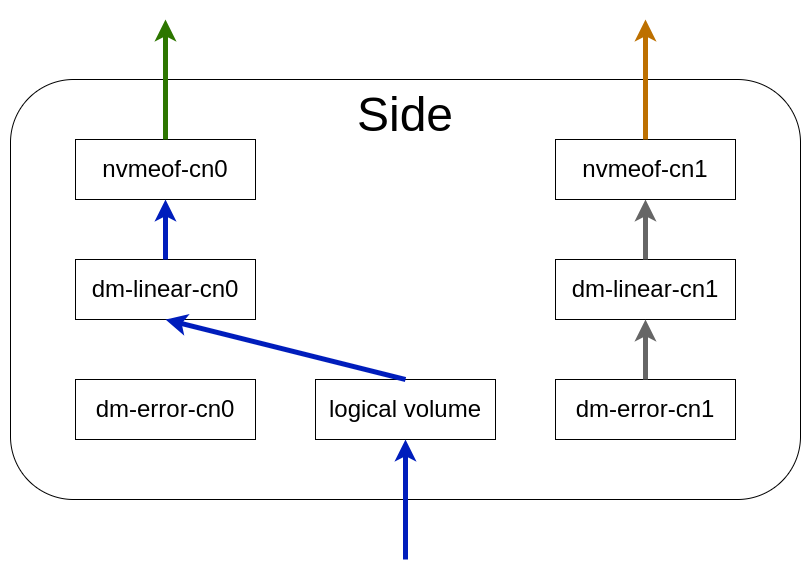

The diagram above was exported from draw.io. Its source (the exported page's mxGraphModel, read from the mxfile embedded in the PNG):
<mxGraphModel dx="2894" dy="553" grid="1" gridSize="10" guides="1" tooltips="1" connect="1" arrows="1" fold="1" page="1" pageScale="1" pageWidth="850" pageHeight="1100" math="0" shadow="0">
  <root>
    <mxCell id="0" />
    <mxCell id="1" parent="0" />
    <mxCell id="VXYyYXyg9Wci2ReQUuq8-34" value="&lt;span style=&quot;font-size: 48px;&quot;&gt;Side&lt;/span&gt;" style="rounded=1;whiteSpace=wrap;html=1;verticalAlign=top;" parent="1" vertex="1">
      <mxGeometry x="-1670" y="450" width="790" height="420" as="geometry" />
    </mxCell>
    <mxCell id="VXYyYXyg9Wci2ReQUuq8-4" value="&lt;span style=&quot;font-size: 24px;&quot;&gt;logical volume&lt;/span&gt;" style="rounded=0;whiteSpace=wrap;html=1;" parent="1" vertex="1">
      <mxGeometry x="-1365" y="750" width="180" height="60" as="geometry" />
    </mxCell>
    <mxCell id="VXYyYXyg9Wci2ReQUuq8-5" value="&lt;span style=&quot;font-size: 24px;&quot;&gt;dm-error-cn1&lt;/span&gt;" style="rounded=0;whiteSpace=wrap;html=1;" parent="1" vertex="1">
      <mxGeometry x="-1125" y="750" width="180" height="60" as="geometry" />
    </mxCell>
    <mxCell id="VXYyYXyg9Wci2ReQUuq8-7" value="&lt;span style=&quot;font-size: 24px;&quot;&gt;dm-error-cn0&lt;/span&gt;" style="rounded=0;whiteSpace=wrap;html=1;" parent="1" vertex="1">
      <mxGeometry x="-1605" y="750" width="180" height="60" as="geometry" />
    </mxCell>
    <mxCell id="VXYyYXyg9Wci2ReQUuq8-10" value="&lt;span style=&quot;font-size: 24px;&quot;&gt;dm-linear-cn0&lt;/span&gt;" style="rounded=0;whiteSpace=wrap;html=1;" parent="1" vertex="1">
      <mxGeometry x="-1605" y="630" width="180" height="60" as="geometry" />
    </mxCell>
    <mxCell id="VXYyYXyg9Wci2ReQUuq8-11" value="&lt;span style=&quot;font-size: 24px;&quot;&gt;dm-linear-cn1&lt;/span&gt;" style="rounded=0;whiteSpace=wrap;html=1;" parent="1" vertex="1">
      <mxGeometry x="-1125" y="630" width="180" height="60" as="geometry" />
    </mxCell>
    <mxCell id="VXYyYXyg9Wci2ReQUuq8-14" value="" style="endArrow=classic;html=1;rounded=0;strokeWidth=5;strokeColor=#666666;exitX=0.5;exitY=0;exitDx=0;exitDy=0;entryX=0.5;entryY=1;entryDx=0;entryDy=0;fillColor=#f5f5f5;" parent="1" source="VXYyYXyg9Wci2ReQUuq8-11" target="VXYyYXyg9Wci2ReQUuq8-19" edge="1">
      <mxGeometry width="50" height="50" relative="1" as="geometry">
        <mxPoint x="-1520" y="520" as="sourcePoint" />
        <mxPoint x="-1520" y="460" as="targetPoint" />
      </mxGeometry>
    </mxCell>
    <mxCell id="VXYyYXyg9Wci2ReQUuq8-17" value="" style="endArrow=classic;html=1;rounded=0;strokeWidth=5;strokeColor=#666666;exitX=0.5;exitY=0;exitDx=0;exitDy=0;entryX=0.5;entryY=1;entryDx=0;entryDy=0;fillColor=#f5f5f5;" parent="1" source="VXYyYXyg9Wci2ReQUuq8-5" target="VXYyYXyg9Wci2ReQUuq8-11" edge="1">
      <mxGeometry width="50" height="50" relative="1" as="geometry">
        <mxPoint x="-1430" y="560" as="sourcePoint" />
        <mxPoint x="-1430" y="500" as="targetPoint" />
      </mxGeometry>
    </mxCell>
    <mxCell id="VXYyYXyg9Wci2ReQUuq8-18" value="&lt;span style=&quot;font-size: 24px;&quot;&gt;nvmeof-cn0&lt;/span&gt;" style="rounded=0;whiteSpace=wrap;html=1;" parent="1" vertex="1">
      <mxGeometry x="-1605" y="510" width="180" height="60" as="geometry" />
    </mxCell>
    <mxCell id="VXYyYXyg9Wci2ReQUuq8-19" value="&lt;span style=&quot;font-size: 24px;&quot;&gt;nvmeof-cn1&lt;/span&gt;" style="rounded=0;whiteSpace=wrap;html=1;" parent="1" vertex="1">
      <mxGeometry x="-1125" y="510" width="180" height="60" as="geometry" />
    </mxCell>
    <mxCell id="VXYyYXyg9Wci2ReQUuq8-23" value="" style="endArrow=classic;html=1;rounded=0;strokeWidth=5;strokeColor=#001DBC;exitX=0.5;exitY=0;exitDx=0;exitDy=0;entryX=0.5;entryY=1;entryDx=0;entryDy=0;fillColor=#0050ef;" parent="1" source="VXYyYXyg9Wci2ReQUuq8-4" target="VXYyYXyg9Wci2ReQUuq8-10" edge="1">
      <mxGeometry width="50" height="50" relative="1" as="geometry">
        <mxPoint x="-1275" y="750" as="sourcePoint" />
        <mxPoint x="-1265" y="820" as="targetPoint" />
      </mxGeometry>
    </mxCell>
    <mxCell id="VXYyYXyg9Wci2ReQUuq8-24" value="" style="endArrow=classic;html=1;rounded=0;strokeWidth=5;strokeColor=#001DBC;exitX=0.5;exitY=0;exitDx=0;exitDy=0;entryX=0.5;entryY=1;entryDx=0;entryDy=0;fillColor=#0050ef;" parent="1" source="VXYyYXyg9Wci2ReQUuq8-10" target="VXYyYXyg9Wci2ReQUuq8-18" edge="1">
      <mxGeometry width="50" height="50" relative="1" as="geometry">
        <mxPoint x="-1265" y="880" as="sourcePoint" />
        <mxPoint x="-1265" y="820" as="targetPoint" />
      </mxGeometry>
    </mxCell>
    <mxCell id="VXYyYXyg9Wci2ReQUuq8-28" value="" style="endArrow=classic;html=1;rounded=0;strokeWidth=5;strokeColor=#2D7600;exitX=0.5;exitY=0;exitDx=0;exitDy=0;entryX=0.5;entryY=0;entryDx=0;entryDy=0;fillColor=#60a917;" parent="1" source="VXYyYXyg9Wci2ReQUuq8-18" edge="1">
      <mxGeometry width="50" height="50" relative="1" as="geometry">
        <mxPoint x="-1505" y="640" as="sourcePoint" />
        <mxPoint x="-1515" y="390" as="targetPoint" />
      </mxGeometry>
    </mxCell>
    <mxCell id="VXYyYXyg9Wci2ReQUuq8-30" value="" style="endArrow=classic;html=1;rounded=0;strokeWidth=5;strokeColor=#BD7000;exitX=0.5;exitY=0;exitDx=0;exitDy=0;entryX=0.5;entryY=0;entryDx=0;entryDy=0;fillColor=#f0a30a;" parent="1" source="VXYyYXyg9Wci2ReQUuq8-19" edge="1">
      <mxGeometry width="50" height="50" relative="1" as="geometry">
        <mxPoint x="-1025" y="640" as="sourcePoint" />
        <mxPoint x="-1035" y="390" as="targetPoint" />
      </mxGeometry>
    </mxCell>
    <mxCell id="4h6legJQpjm5Z_3DmU9U-3" value="" style="endArrow=classic;html=1;rounded=0;strokeWidth=5;strokeColor=#001DBC;entryX=0.5;entryY=1;entryDx=0;entryDy=0;fillColor=#0050ef;" parent="1" target="VXYyYXyg9Wci2ReQUuq8-4" edge="1">
      <mxGeometry width="50" height="50" relative="1" as="geometry">
        <mxPoint x="-1275" y="930" as="sourcePoint" />
        <mxPoint x="-1505" y="580" as="targetPoint" />
      </mxGeometry>
    </mxCell>
  </root>
</mxGraphModel>